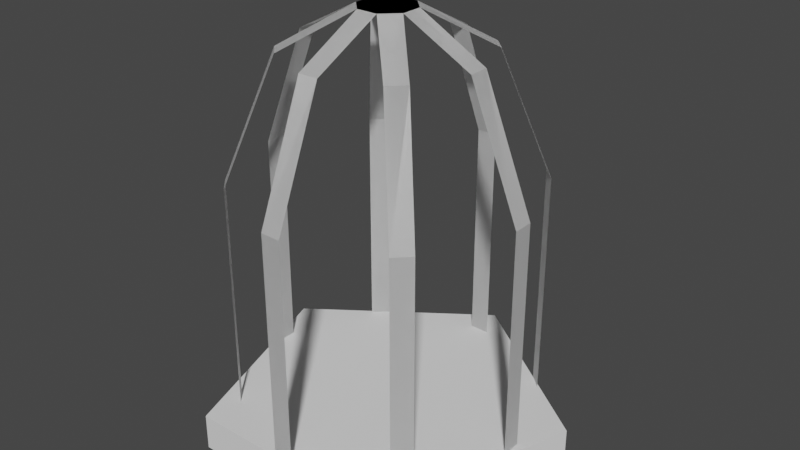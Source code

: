 # Source: Bird_Cage.blend  (saved by Blender 2.80.75; exported with 4.5.12 LTS)
import bpy
from mathutils import Matrix  # noqa: F401  (used for matrix-valued properties, if any)

bpy.ops.wm.read_factory_settings(use_empty=True)
scene = bpy.context.scene
scene.name = 'Scene'

# ---- collections
col_collection = bpy.data.collections.new('Collection'); scene.collection.children.link(col_collection)

# ---- materials (node trees are filled in below, after node groups)
mat_material = bpy.data.materials.new('Material')
mat_material.alpha_threshold = 0.0
mat_material.use_transparent_shadow = False
mat_material.line_color = (0.0, 0.0, 0.0, 1.0)

# ---- material node trees
mat_material.use_nodes = True; mat_material.node_tree.nodes.clear()
_N = mat_material.node_tree.nodes; _L = mat_material.node_tree.links
n0 = _N.new('ShaderNodeOutputMaterial'); n0.name = 'Material Output'; n0.location = (300, 300)
n1 = _N.new('ShaderNodeBsdfPrincipled'); n1.name = 'Principled BSDF'; n1.location = (10, 300)
n1.distribution = 'GGX'
n1.subsurface_method = 'BURLEY'
n1.inputs[2].default_value = 0.4
n1.inputs[3].default_value = 1.45
n1.inputs[27].default_value = (0.0, 0.0, 0.0, 1.0)
n1.inputs[28].default_value = 1.0
_L.new(n1.outputs[0], n0.inputs[0])
n0.is_active_output = True

# ---- world
world_world = bpy.data.worlds.new('World'); scene.world = world_world
world_world.use_nodes = True; world_world.node_tree.nodes.clear()
_N = world_world.node_tree.nodes; _L = world_world.node_tree.links
n0 = _N.new('ShaderNodeOutputWorld'); n0.name = 'World Output'; n0.location = (300, 300)
n1 = _N.new('ShaderNodeBackground'); n1.name = 'Background'; n1.location = (10, 300)
n1.inputs[0].default_value = (0.05088, 0.05088, 0.05088, 1.0)
_L.new(n1.outputs[0], n0.inputs[0])
n0.is_active_output = True
world_world.color = (0.05088, 0.05088, 0.05088)
world_world.use_sun_shadow = False
world_world.sun_shadow_jitter_overblur = 0.0

# ---- meshes
me_plane = bpy.data.meshes.new('Plane')
me_plane.from_pydata([], [], [])
_uv = me_plane.uv_layers.new(name='UVMap')
_uv.uv.foreach_set('vector', [])
me_plane.use_remesh_preserve_volume = False
me_plane.use_remesh_preserve_attributes = False
me_plane.use_mirror_vertex_groups = False
me_plane.update()
me_cylinder = bpy.data.meshes.new('Cylinder')
me_cylinder.from_pydata([(0.0, 1.0, -0.1027), (0.0, 1.0, 0.1027), (0.9511, 0.309, -0.1027), (0.9511, 0.309, 0.1027), (0.5878, -0.809, -0.1027), (0.5878, -0.809, 0.1027), (-0.5878, -0.809, -0.1027), (-0.5878, -0.809, 0.1027), (-0.9511, 0.309, -0.1027), (-0.9511, 0.309, 0.1027)], [], [(0, 1, 3, 2), (2, 3, 5, 4), (4, 5, 7, 6), (3, 1, 9, 7, 5), (6, 7, 9, 8), (8, 9, 1, 0), (0, 2, 4, 6, 8)])
_uv = me_cylinder.uv_layers.new(name='UVMap')
_uv.uv.foreach_set('vector', [1.0, 0.5, 1.0, 1.0, 0.8, 1.0, 0.8, 0.5, 0.8, 0.5, 0.8, 1.0, 0.6, 1.0, 0.6, 0.5, 0.6, 0.5, 0.6, 1.0, 0.4, 1.0, 0.4, 0.5, 0.4783, 0.3242, 0.25, 0.49, 0.02175, 0.3242, 0.1089, 0.05584, 0.3911, 0.05584, 0.4, 0.5, 0.4, 1.0, 0.2, 1.0, 0.2, 0.5, 0.2, 0.5, 0.2, 1.0, 2.98e-08, 1.0, 2.98e-08, 0.5, 0.75, 0.49, 0.9783, 0.3242, 0.8911, 0.05584, 0.6089, 0.05584, 0.5217, 0.3242])
me_cylinder.use_remesh_preserve_volume = False
me_cylinder.use_remesh_preserve_attributes = False
me_cylinder.use_mirror_vertex_groups = False
me_cylinder.update()
me_cube_001 = bpy.data.meshes.new('Cube.001')
me_cube_001.from_pydata([(0.4593, 0.5243, -0.6511), (0.4593, 0.5243, -0.8754), (0.5285, 0.4552, -0.6511), (0.5285, 0.4552, -0.8754), (0.4593, 0.5243, 0.2225), (0.5285, 0.4552, 0.2225), (0.2903, 0.3548, 0.8111), (0.3596, 0.2858, 0.8111), (0.05395, 0.1196, 0.9859), (0.1236, 0.04906, 0.9859), (0.6967, 0.04293, -0.6511), (0.6967, 0.04293, -0.8754), (0.6966, -0.05489, -0.6511), (0.6966, -0.05489, -0.8754), (0.6967, 0.04293, 0.2225), (0.6966, -0.05489, 0.2225), (0.4574, 0.04322, 0.8111), (0.4573, -0.05461, 0.8111), (0.1231, -0.05422, 0.9859), (0.5228, -0.4648, -0.6511), (0.5228, -0.4648, -0.8754), (0.4534, -0.5337, -0.6511), (0.4534, -0.5337, -0.8754), (0.5228, -0.4648, 0.2225), (0.4534, -0.5337, 0.2225), (0.3543, -0.295, 0.8111), (0.2848, -0.3639, 0.8111), (0.04941, -0.1266, 0.9859), (0.04016, -0.6996, -0.6511), (0.04016, -0.6996, -0.8754), (-0.05766, -0.699, -0.6511), (-0.05766, -0.699, -0.8754), (0.04016, -0.6996, 0.2225), (-0.05766, -0.699, 0.2225), (0.04174, -0.4603, 0.8111), (-0.05608, -0.4597, 0.8111), (-0.05387, -0.1255, 0.9859), (-0.4666, -0.523, -0.6511), (-0.4666, -0.523, -0.8754), (-0.5352, -0.4531, -0.6511), (-0.5352, -0.4531, -0.8754), (-0.4666, -0.523, 0.2225), (-0.5352, -0.4531, 0.2225), (-0.2959, -0.3554, 0.8111), (-0.3644, -0.2855, 0.8111), (-0.1259, -0.05143, 0.9859), (-0.6988, -0.03906, -0.6511), (-0.6988, -0.03906, -0.8754), (-0.6976, 0.05876, -0.6511), (-0.6976, 0.05876, -0.8754), (-0.6988, -0.03906, 0.2225), (-0.6976, 0.05876, 0.2225), (-0.4595, -0.04195, 0.8111), (-0.4584, 0.05587, 0.8111), (-0.1242, 0.05184, 0.9859), (-0.5194, 0.4668, -0.6511), (-0.5194, 0.4668, -0.8754), (-0.4492, 0.5349, -0.6511), (-0.4492, 0.5349, -0.8754), (-0.5194, 0.4668, 0.2225), (-0.4492, 0.5349, 0.2225), (-0.3527, 0.2951, 0.8111), (-0.2825, 0.3632, 0.8111), (-0.04972, 0.1234, 0.9859), (-0.03423, 0.6963, -0.6511), (-0.03423, 0.6963, -0.8754), (0.06358, 0.6946, -0.6511), (0.06358, 0.6946, -0.8754), (-0.03423, 0.6963, 0.2225), (0.06358, 0.6946, 0.2225), (-0.03842, 0.457, 0.8111), (0.05939, 0.4553, 0.8111), (0.4593, 0.5243, -0.6511), (0.4593, 0.5243, -0.8754), (0.5285, 0.4552, -0.6511), (0.5285, 0.4552, -0.8754), (0.4593, 0.5243, 0.2225), (0.5285, 0.4552, 0.2225), (0.2903, 0.3548, 0.8111), (0.3596, 0.2858, 0.8111), (0.05395, 0.1196, 0.9859), (0.1236, 0.04906, 0.9859), (0.6967, 0.04293, -0.6511), (0.6967, 0.04293, -0.8754), (0.6966, -0.05489, -0.6511), (0.6966, -0.05489, -0.8754), (0.6967, 0.04293, 0.2225), (0.6966, -0.05489, 0.2225), (0.4574, 0.04322, 0.8111), (0.4573, -0.05461, 0.8111), (0.1231, -0.05422, 0.9859), (0.5228, -0.4648, -0.6511), (0.5228, -0.4648, -0.8754), (0.4534, -0.5337, -0.6511), (0.4534, -0.5337, -0.8754), (0.5228, -0.4648, 0.2225), (0.4534, -0.5337, 0.2225), (0.3543, -0.295, 0.8111), (0.2848, -0.3639, 0.8111), (0.04941, -0.1266, 0.9859), (0.04016, -0.6996, -0.6511), (0.04016, -0.6996, -0.8754), (-0.05766, -0.699, -0.6511), (-0.05766, -0.699, -0.8754), (0.04016, -0.6996, 0.2225), (-0.05766, -0.699, 0.2225), (0.04174, -0.4603, 0.8111), (-0.05608, -0.4597, 0.8111), (-0.05387, -0.1255, 0.9859), (-0.4666, -0.523, -0.6511), (-0.4666, -0.523, -0.8754), (-0.5352, -0.4531, -0.6511), (-0.5352, -0.4531, -0.8754), (-0.4666, -0.523, 0.2225), (-0.5352, -0.4531, 0.2225), (-0.2959, -0.3554, 0.8111), (-0.3644, -0.2855, 0.8111), (-0.1259, -0.05143, 0.9859), (-0.6988, -0.03906, -0.6511), (-0.6988, -0.03906, -0.8754), (-0.6976, 0.05876, -0.6511), (-0.6976, 0.05876, -0.8754), (-0.6988, -0.03906, 0.2225), (-0.6976, 0.05876, 0.2225), (-0.4595, -0.04195, 0.8111), (-0.4584, 0.05587, 0.8111), (-0.1242, 0.05184, 0.9859), (-0.5194, 0.4668, -0.6511), (-0.5194, 0.4668, -0.8754), (-0.4492, 0.5349, -0.6511), (-0.4492, 0.5349, -0.8754), (-0.5194, 0.4668, 0.2225), (-0.4492, 0.5349, 0.2225), (-0.3527, 0.2951, 0.8111), (-0.2825, 0.3632, 0.8111), (-0.04972, 0.1234, 0.9859), (-0.03423, 0.6963, -0.6511), (-0.03423, 0.6963, -0.8754), (0.06358, 0.6946, -0.6511), (0.06358, 0.6946, -0.8754), (-0.03423, 0.6963, 0.2225), (0.06358, 0.6946, 0.2225), (-0.03842, 0.457, 0.8111), (0.05939, 0.4553, 0.8111)], [], [(1, 3, 2, 0), (2, 5, 4, 0), (5, 7, 6, 4), (7, 9, 8, 6), (11, 13, 12, 10), (12, 15, 14, 10), (15, 17, 16, 14), (17, 18, 9, 16), (20, 22, 21, 19), (21, 24, 23, 19), (24, 26, 25, 23), (26, 27, 18, 25), (29, 31, 30, 28), (30, 33, 32, 28), (33, 35, 34, 32), (35, 36, 27, 34), (38, 40, 39, 37), (39, 42, 41, 37), (42, 44, 43, 41), (44, 45, 36, 43), (47, 49, 48, 46), (48, 51, 50, 46), (51, 53, 52, 50), (53, 54, 45, 52), (56, 58, 57, 55), (57, 60, 59, 55), (60, 62, 61, 59), (62, 63, 54, 61), (65, 67, 66, 64), (66, 69, 68, 64), (69, 71, 70, 68), (71, 8, 63, 70), (27, 36, 18), (8, 54, 63), (45, 54, 36), (9, 18, 8), (36, 8, 18), (8, 36, 54), (73, 72, 74, 75), (74, 72, 76, 77), (77, 76, 78, 79), (79, 78, 80, 81), (83, 82, 84, 85), (84, 82, 86, 87), (87, 86, 88, 89), (89, 88, 81, 90), (92, 91, 93, 94), (93, 91, 95, 96), (96, 95, 97, 98), (98, 97, 90, 99), (101, 100, 102, 103), (102, 100, 104, 105), (105, 104, 106, 107), (107, 106, 99, 108), (110, 109, 111, 112), (111, 109, 113, 114), (114, 113, 115, 116), (116, 115, 108, 117), (119, 118, 120, 121), (120, 118, 122, 123), (123, 122, 124, 125), (125, 124, 117, 126), (128, 127, 129, 130), (129, 127, 131, 132), (132, 131, 133, 134), (134, 133, 126, 135), (137, 136, 138, 139), (138, 136, 140, 141), (141, 140, 142, 143), (143, 142, 135, 80), (99, 90, 108), (80, 135, 126), (117, 108, 126), (81, 80, 90), (108, 90, 80), (80, 126, 108)])
_uv = me_cube_001.uv_layers.new(name='UVMap')
_uv.uv.foreach_set('vector', [0.125, 0.5, 0.125, 0.75, 0.375, 0.75, 0.375, 0.5, 0.375, 0.75, 0.375, 0.75, 0.375, 0.5, 0.375, 0.5, 0.375, 0.75, 0.375, 0.75, 0.375, 0.5, 0.375, 0.5, 0.375, 0.75, 0.375, 0.75, 0.375, 0.5, 0.375, 0.5, 0.125, 0.5, 0.125, 0.75, 0.375, 0.75, 0.375, 0.5, 0.375, 0.75, 0.375, 0.75, 0.375, 0.5, 0.375, 0.5, 0.375, 0.75, 0.375, 0.75, 0.375, 0.5, 0.375, 0.5, 0.375, 0.75, 0.375, 0.75, 0.375, 0.5, 0.375, 0.5, 0.125, 0.5, 0.125, 0.75, 0.375, 0.75, 0.375, 0.5, 0.375, 0.75, 0.375, 0.75, 0.375, 0.5, 0.375, 0.5, 0.375, 0.75, 0.375, 0.75, 0.375, 0.5, 0.375, 0.5, 0.375, 0.75, 0.375, 0.75, 0.375, 0.5, 0.375, 0.5, 0.125, 0.5, 0.125, 0.75, 0.375, 0.75, 0.375, 0.5, 0.375, 0.75, 0.375, 0.75, 0.375, 0.5, 0.375, 0.5, 0.375, 0.75, 0.375, 0.75, 0.375, 0.5, 0.375, 0.5, 0.375, 0.75, 0.375, 0.75, 0.375, 0.5, 0.375, 0.5, 0.125, 0.5, 0.125, 0.75, 0.375, 0.75, 0.375, 0.5, 0.375, 0.75, 0.375, 0.75, 0.375, 0.5, 0.375, 0.5, 0.375, 0.75, 0.375, 0.75, 0.375, 0.5, 0.375, 0.5, 0.375, 0.75, 0.375, 0.75, 0.375, 0.5, 0.375, 0.5, 0.125, 0.5, 0.125, 0.75, 0.375, 0.75, 0.375, 0.5, 0.375, 0.75, 0.375, 0.75, 0.375, 0.5, 0.375, 0.5, 0.375, 0.75, 0.375, 0.75, 0.375, 0.5, 0.375, 0.5, 0.375, 0.75, 0.375, 0.75, 0.375, 0.5, 0.375, 0.5, 0.125, 0.5, 0.125, 0.75, 0.375, 0.75, 0.375, 0.5, 0.375, 0.75, 0.375, 0.75, 0.375, 0.5, 0.375, 0.5, 0.375, 0.75, 0.375, 0.75, 0.375, 0.5, 0.375, 0.5, 0.375, 0.75, 0.375, 0.75, 0.375, 0.5, 0.375, 0.5, 0.125, 0.5, 0.125, 0.75, 0.375, 0.75, 0.375, 0.5, 0.375, 0.75, 0.375, 0.75, 0.375, 0.5, 0.375, 0.5, 0.375, 0.75, 0.375, 0.75, 0.375, 0.5, 0.375, 0.5, 0.375, 0.75, 0.375, 0.75, 0.375, 0.5, 0.375, 0.5, 0.375, 0.5, 0.375, 0.75, 0.375, 0.5, 0.0, 0.0, 0.375, 0.5, 0.375, 0.75, 0.375, 0.5, 0.375, 0.75, 0.375, 0.5, 0.375, 0.5, 0.375, 0.75, 0.375, 0.5, 0.375, 0.75, 0.375, 0.5, 0.375, 0.5, 0.0, 0.0, 0.375, 0.5, 0.375, 0.5, 0.125, 0.5, 0.375, 0.5, 0.375, 0.75, 0.125, 0.75, 0.375, 0.75, 0.375, 0.5, 0.375, 0.5, 0.375, 0.75, 0.375, 0.75, 0.375, 0.5, 0.375, 0.5, 0.375, 0.75, 0.375, 0.75, 0.375, 0.5, 0.375, 0.5, 0.375, 0.75, 0.125, 0.5, 0.375, 0.5, 0.375, 0.75, 0.125, 0.75, 0.375, 0.75, 0.375, 0.5, 0.375, 0.5, 0.375, 0.75, 0.375, 0.75, 0.375, 0.5, 0.375, 0.5, 0.375, 0.75, 0.375, 0.75, 0.375, 0.5, 0.375, 0.5, 0.375, 0.75, 0.125, 0.5, 0.375, 0.5, 0.375, 0.75, 0.125, 0.75, 0.375, 0.75, 0.375, 0.5, 0.375, 0.5, 0.375, 0.75, 0.375, 0.75, 0.375, 0.5, 0.375, 0.5, 0.375, 0.75, 0.375, 0.75, 0.375, 0.5, 0.375, 0.5, 0.375, 0.75, 0.125, 0.5, 0.375, 0.5, 0.375, 0.75, 0.125, 0.75, 0.375, 0.75, 0.375, 0.5, 0.375, 0.5, 0.375, 0.75, 0.375, 0.75, 0.375, 0.5, 0.375, 0.5, 0.375, 0.75, 0.375, 0.75, 0.375, 0.5, 0.375, 0.5, 0.375, 0.75, 0.125, 0.5, 0.375, 0.5, 0.375, 0.75, 0.125, 0.75, 0.375, 0.75, 0.375, 0.5, 0.375, 0.5, 0.375, 0.75, 0.375, 0.75, 0.375, 0.5, 0.375, 0.5, 0.375, 0.75, 0.375, 0.75, 0.375, 0.5, 0.375, 0.5, 0.375, 0.75, 0.125, 0.5, 0.375, 0.5, 0.375, 0.75, 0.125, 0.75, 0.375, 0.75, 0.375, 0.5, 0.375, 0.5, 0.375, 0.75, 0.375, 0.75, 0.375, 0.5, 0.375, 0.5, 0.375, 0.75, 0.375, 0.75, 0.375, 0.5, 0.375, 0.5, 0.375, 0.75, 0.125, 0.5, 0.375, 0.5, 0.375, 0.75, 0.125, 0.75, 0.375, 0.75, 0.375, 0.5, 0.375, 0.5, 0.375, 0.75, 0.375, 0.75, 0.375, 0.5, 0.375, 0.5, 0.375, 0.75, 0.375, 0.75, 0.375, 0.5, 0.375, 0.5, 0.375, 0.75, 0.125, 0.5, 0.375, 0.5, 0.375, 0.75, 0.125, 0.75, 0.375, 0.75, 0.375, 0.5, 0.375, 0.5, 0.375, 0.75, 0.375, 0.75, 0.375, 0.5, 0.375, 0.5, 0.375, 0.75, 0.375, 0.75, 0.375, 0.5, 0.375, 0.5, 0.375, 0.75, 0.375, 0.5, 0.375, 0.5, 0.375, 0.75, 0.0, 0.0, 0.375, 0.75, 0.375, 0.5, 0.375, 0.5, 0.375, 0.5, 0.375, 0.75, 0.375, 0.5, 0.375, 0.5, 0.375, 0.75, 0.375, 0.75, 0.375, 0.5, 0.375, 0.5, 0.0, 0.0, 0.375, 0.5, 0.375, 0.5])
me_cube_001.materials.append(mat_material)
me_cube_001.use_remesh_preserve_volume = False
me_cube_001.use_remesh_preserve_attributes = False
me_cube_001.use_mirror_vertex_groups = False
me_cube_001.update()

# ---- objects
ob_plane = bpy.data.objects.new('Plane', me_plane)
ob_cylinder = bpy.data.objects.new('Cylinder', me_cylinder)
ob_cube_001 = bpy.data.objects.new('Cube.001', me_cube_001)

# ---- transforms, parenting, visibility, modifiers, constraints
ob_plane.location = (0.0, 0.0, 0.0)
ob_plane.rotation_euler = (0.0, -0.0, -0.7881)
ob_plane.lineart.crease_threshold = 0.0
ob_cylinder.location = (-0.003798, -0.003798, -0.08086)
ob_cylinder.scale = (0.8602, 0.8602, 0.8602)
ob_cylinder.lineart.crease_threshold = 0.0
ob_cube_001.location = (0.0, 0.0, 0.8773)
ob_cube_001.lock_rotations_4d = False
ob_cube_001.empty_display_type = 'ARROWS'
ob_cube_001.lineart.crease_threshold = 0.0

# ---- collection membership
col_collection.objects.link(ob_plane)
col_collection.objects.link(ob_cylinder)
col_collection.objects.link(ob_cube_001)

# ---- scene / render settings (as saved in the file)
scene.frame_start = 1; scene.frame_end = 250; scene.frame_set(1)
scene.render.engine = 'BLENDER_EEVEE_NEXT'
scene.cycles.use_denoising = False
scene.cycles.samples = 128
scene.cycles.sampling_pattern = 'TABULATED_SOBOL'
scene.cycles.use_adaptive_sampling = False
scene.cycles.use_light_tree = False
scene.view_settings.view_transform = 'Filmic'
bpy.context.view_layer.update()

# ---- added for rendering (the .blend has no active camera and no usable light): camera, sun
cam_auto = bpy.data.cameras.new('AutoCamera')
cam_auto.lens = 50.0
cam_auto.sensor_width = 36.0
cam_auto.clip_end = 1000.0
ob_auto_camera = bpy.data.objects.new('AutoCamera', cam_auto)
scene.collection.objects.link(ob_auto_camera)
ob_auto_camera.location = (2.80691, -3.29451, 3.09559)
ob_auto_camera.rotation_euler = (1.09748, -7.21219e-08, 0.694738)
scene.camera = ob_auto_camera
light_auto_sun = bpy.data.lights.new('AutoSun', 'SUN')
light_auto_sun.energy = 3.0
light_auto_sun.angle = 0.0523599
ob_auto_sun = bpy.data.objects.new('AutoSun', light_auto_sun)
scene.collection.objects.link(ob_auto_sun)
ob_auto_sun.rotation_euler = (0.872665, 0.174533, 0.523599)
bpy.context.view_layer.update()
